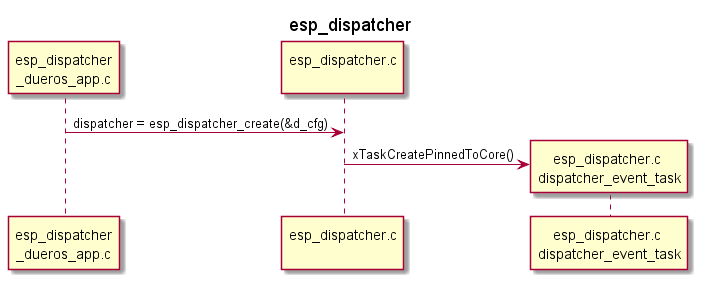

The diagram above was rendered by PlantUML. Its source (embedded in the PNG):
@startuml
title esp_dispatcher

participant "esp_dispatcher\n_dueros_app.c" as esp_app order 10
participant "esp_dispatcher.c\n" as esp_component order 50
participant "esp_dispatcher.c \ndispatcher_event_task" as component_task order 60

esp_app -> esp_component : dispatcher = esp_dispatcher_create(&d_cfg)

create component_task
esp_component -> component_task : xTaskCreatePinnedToCore()

@enduml